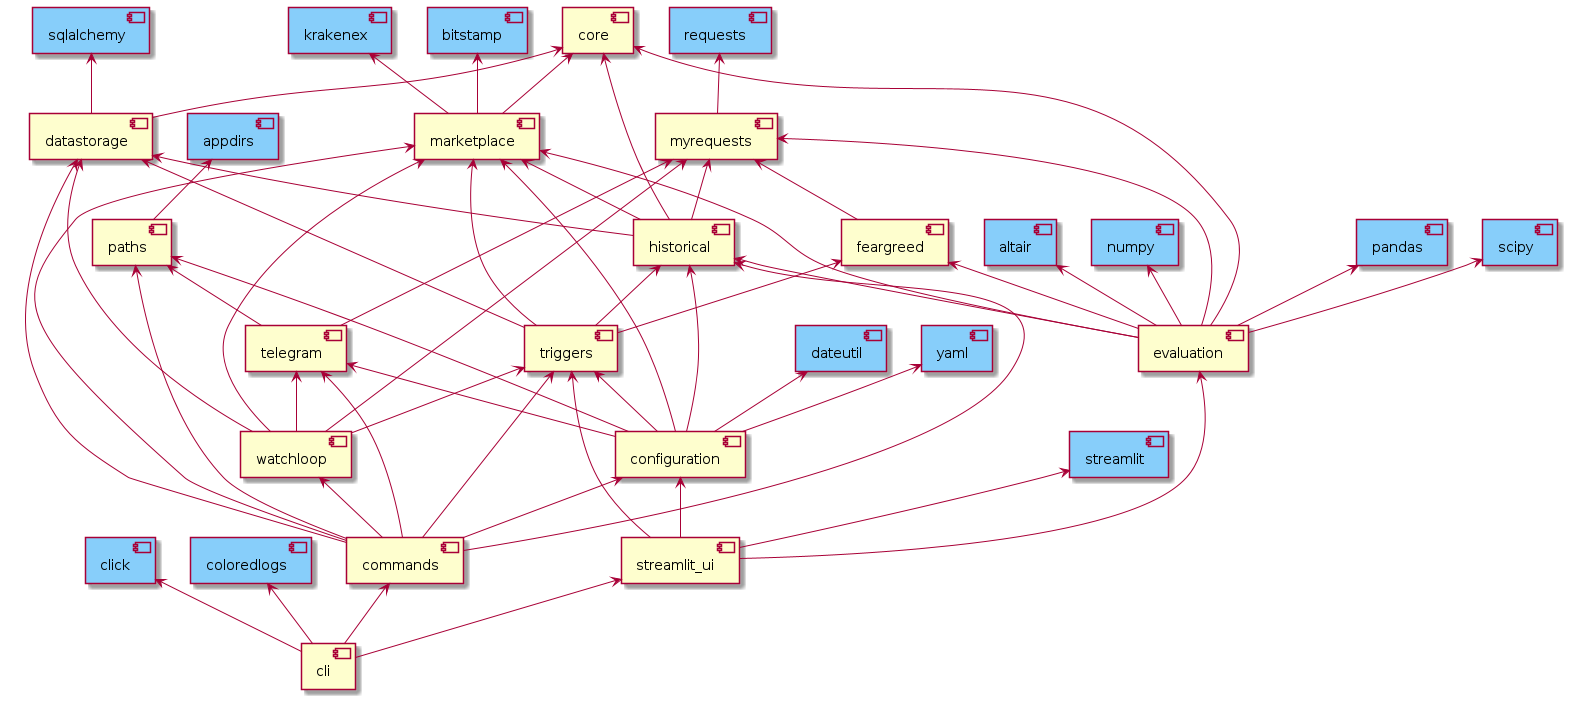

The diagram above was rendered by PlantUML. Its source (embedded in the PNG):
@startuml

component altair #lightskyblue
component appdirs #lightskyblue
component bitstamp #lightskyblue
component click #lightskyblue
component coloredlogs #lightskyblue
component dateutil #lightskyblue
component krakenex #lightskyblue
component numpy #lightskyblue
component pandas #lightskyblue
component requests #lightskyblue
component scipy #lightskyblue
component sqlalchemy #lightskyblue
component streamlit #lightskyblue
component yaml #lightskyblue

component cli
component commands
component configuration
component core
component datastorage
component evaluation
component feargreed
component historical
component marketplace
component myrequests
component paths
component streamlit_ui
component telegram
component triggers
component watchloop

commands <-- cli
streamlit_ui <-- cli

click <-- cli
coloredlogs <-- cli

configuration <-- commands
datastorage <-- commands
historical <-- commands
marketplace <-- commands
paths <-- commands
telegram <-- commands
triggers <-- commands
watchloop <-- commands

historical <-- configuration
marketplace <-- configuration
paths <-- configuration
telegram <-- configuration
triggers <-- configuration

yaml <-- configuration
dateutil <-- configuration

core <-- datastorage

sqlalchemy <-- datastorage

core <-- evaluation
historical <-- evaluation
marketplace <-- evaluation
myrequests <-- evaluation
feargreed <-- evaluation

numpy <-- evaluation
pandas <-- evaluation
scipy <-- evaluation
altair <-- evaluation

myrequests <-- feargreed

core <-- historical
datastorage <-- historical
marketplace <-- historical
myrequests <-- historical

core <-- marketplace

bitstamp <-- marketplace
krakenex <-- marketplace

requests <-- myrequests

appdirs <-- paths

configuration <-- streamlit_ui
evaluation <-- streamlit_ui
triggers <-- streamlit_ui

streamlit <-- streamlit_ui

myrequests <-- telegram
paths <-- telegram

datastorage <-- triggers
feargreed <-- triggers
historical <-- triggers
marketplace <-- triggers

datastorage <-- watchloop
marketplace <-- watchloop
myrequests <-- watchloop
telegram <-- watchloop
triggers <-- watchloop

@enduml